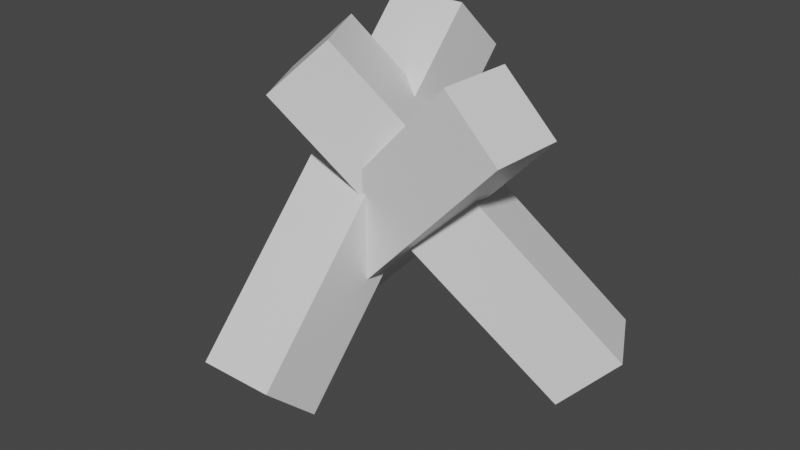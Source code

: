 # Source: blockade.blend  (saved by Blender 2.93.21; exported with 4.5.12 LTS)
import bpy
from mathutils import Matrix  # noqa: F401  (used for matrix-valued properties, if any)

bpy.ops.wm.read_factory_settings(use_empty=True)
scene = bpy.context.scene
scene.name = 'Scene'

# ---- collections
col_collection = bpy.data.collections.new('Collection'); scene.collection.children.link(col_collection)

# ---- materials (node trees are filled in below, after node groups)
mat_material = bpy.data.materials.new('Material')
mat_material.alpha_threshold = 0.0
mat_material.use_transparent_shadow = False
mat_material.line_color = (0.0, 0.0, 0.0, 1.0)

# ---- material node trees
mat_material.use_nodes = True; mat_material.node_tree.nodes.clear()
_N = mat_material.node_tree.nodes; _L = mat_material.node_tree.links
n0 = _N.new('ShaderNodeOutputMaterial'); n0.name = 'Material Output'; n0.location = (300, 300)
n1 = _N.new('ShaderNodeBsdfPrincipled'); n1.name = 'Principled BSDF'; n1.location = (10, 300)
n1.distribution = 'GGX'
n1.subsurface_method = 'BURLEY'
n1.inputs[2].default_value = 0.4
n1.inputs[3].default_value = 1.45
n1.inputs[27].default_value = (0.0, 0.0, 0.0, 1.0)
n1.inputs[28].default_value = 1.0
_L.new(n1.outputs[0], n0.inputs[0])
n0.is_active_output = True

# ---- world
world_world = bpy.data.worlds.new('World'); scene.world = world_world
world_world.use_nodes = True; world_world.node_tree.nodes.clear()
_N = world_world.node_tree.nodes; _L = world_world.node_tree.links
n0 = _N.new('ShaderNodeOutputWorld'); n0.name = 'World Output'; n0.location = (300, 300)
n1 = _N.new('ShaderNodeBackground'); n1.name = 'Background'; n1.location = (10, 300)
n1.inputs[0].default_value = (0.05088, 0.05088, 0.05088, 1.0)
_L.new(n1.outputs[0], n0.inputs[0])
n0.is_active_output = True
world_world.color = (0.05088, 0.05088, 0.05088)
world_world.use_sun_shadow = False
world_world.sun_shadow_jitter_overblur = 0.0

# ---- meshes
me_cube = bpy.data.meshes.new('Cube')
me_cube.from_pydata([(1.0, 4.16, 5.569), (1.0, -2.7, -1.757), (1.0, 2.7, 6.936), (1.0, -4.16, -0.3894), (-1.0, 4.16, 5.569), (-1.0, -2.7, -1.757), (-1.0, 2.7, 6.936), (-1.0, -4.16, -0.3894), (4.703, -0.9482, 4.996), (-2.149, -0.5984, -2.329), (3.245, -0.8738, 6.363), (-3.607, -0.524, -0.9622), (4.804, 1.049, 4.996), (-2.047, 1.399, -2.329), (3.347, 1.124, 6.363), (-3.505, 1.473, -0.9622), (-1.952, 0.02294, 5.443), (4.138, 3.182, -1.883), (-0.6564, 0.6951, 6.81), (5.433, 3.854, -0.5155), (-1.031, -1.752, 5.443), (5.058, 1.406, -1.883), (0.2645, -1.08, 6.81), (6.354, 2.078, -0.5155)], [], [(0, 4, 6, 2), (3, 2, 6, 7), (7, 6, 4, 5), (5, 1, 3, 7), (1, 0, 2, 3), (5, 4, 0, 1), (8, 12, 14, 10), (11, 10, 14, 15), (15, 14, 12, 13), (13, 9, 11, 15), (9, 8, 10, 11), (13, 12, 8, 9), (16, 20, 22, 18), (19, 18, 22, 23), (23, 22, 20, 21), (21, 17, 19, 23), (17, 16, 18, 19), (21, 20, 16, 17)])
_uv = me_cube.uv_layers.new(name='UVMap')
_uv.uv.foreach_set('vector', [0.625, 0.5, 0.875, 0.5, 0.875, 0.75, 0.625, 0.75, 0.375, 0.75, 0.625, 0.75, 0.625, 1.0, 0.375, 1.0, 0.375, 0.0, 0.625, 0.0, 0.625, 0.25, 0.375, 0.25, 0.125, 0.5, 0.375, 0.5, 0.375, 0.75, 0.125, 0.75, 0.375, 0.5, 0.625, 0.5, 0.625, 0.75, 0.375, 0.75, 0.375, 0.25, 0.625, 0.25, 0.625, 0.5, 0.375, 0.5, 0.625, 0.5, 0.875, 0.5, 0.875, 0.75, 0.625, 0.75, 0.375, 0.75, 0.625, 0.75, 0.625, 1.0, 0.375, 1.0, 0.375, 0.0, 0.625, 0.0, 0.625, 0.25, 0.375, 0.25, 0.125, 0.5, 0.375, 0.5, 0.375, 0.75, 0.125, 0.75, 0.375, 0.5, 0.625, 0.5, 0.625, 0.75, 0.375, 0.75, 0.375, 0.25, 0.625, 0.25, 0.625, 0.5, 0.375, 0.5, 0.625, 0.5, 0.875, 0.5, 0.875, 0.75, 0.625, 0.75, 0.375, 0.75, 0.625, 0.75, 0.625, 1.0, 0.375, 1.0, 0.375, 0.0, 0.625, 0.0, 0.625, 0.25, 0.375, 0.25, 0.125, 0.5, 0.375, 0.5, 0.375, 0.75, 0.125, 0.75, 0.375, 0.5, 0.625, 0.5, 0.625, 0.75, 0.375, 0.75, 0.375, 0.25, 0.625, 0.25, 0.625, 0.5, 0.375, 0.5])
me_cube.materials.append(mat_material)
me_cube.use_remesh_preserve_volume = False
me_cube.use_remesh_preserve_attributes = False
me_cube.use_mirror_vertex_groups = False
me_cube.update()

# ---- objects
ob_cube = bpy.data.objects.new('Cube', me_cube)

# ---- transforms, parenting, visibility, modifiers, constraints
ob_cube.location = (0.0, 0.0, 0.0)
ob_cube.lock_rotations_4d = False
ob_cube.empty_display_type = 'ARROWS'
ob_cube.lineart.crease_threshold = 0.0

# ---- collection membership
col_collection.objects.link(ob_cube)

# ---- scene / render settings (as saved in the file)
scene.frame_start = 1; scene.frame_end = 250; scene.frame_set(1)
scene.render.engine = 'BLENDER_EEVEE_NEXT'
scene.cycles.use_denoising = False
scene.cycles.samples = 128
scene.cycles.sampling_pattern = 'TABULATED_SOBOL'
scene.cycles.use_adaptive_sampling = False
scene.cycles.use_light_tree = False
scene.view_settings.view_transform = 'Filmic'
bpy.context.view_layer.update()

# ---- added for rendering (the .blend has no active camera and no usable light): camera, sun
cam_auto = bpy.data.cameras.new('AutoCamera')
cam_auto.lens = 50.0
cam_auto.sensor_width = 36.0
cam_auto.clip_end = 1000.0
ob_auto_camera = bpy.data.objects.new('AutoCamera', cam_auto)
scene.collection.objects.link(ob_auto_camera)
ob_auto_camera.location = (16.1277, -17.7047, 14.1063)
ob_auto_camera.rotation_euler = (1.09748, -7.21219e-08, 0.694738)
scene.camera = ob_auto_camera
light_auto_sun = bpy.data.lights.new('AutoSun', 'SUN')
light_auto_sun.energy = 3.0
light_auto_sun.angle = 0.0523599
ob_auto_sun = bpy.data.objects.new('AutoSun', light_auto_sun)
scene.collection.objects.link(ob_auto_sun)
ob_auto_sun.rotation_euler = (0.872665, 0.174533, 0.523599)
bpy.context.view_layer.update()
